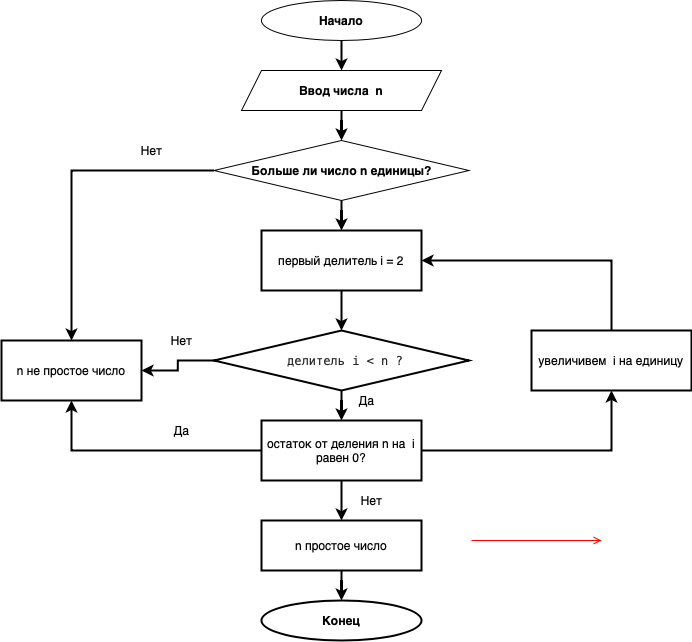

The diagram above was exported from draw.io. Its source (the exported page's mxGraphModel, read from the mxfile embedded in the PNG):
<mxGraphModel dx="786" dy="545" grid="1" gridSize="10" guides="1" tooltips="1" connect="1" arrows="1" fold="1" page="1" pageScale="1" pageWidth="1169" pageHeight="826" background="#ffffff" math="0" shadow="0">
  <root>
    <mxCell id="0" />
    <mxCell id="1" parent="0" />
    <mxCell id="20" value="" style="endArrow=open;strokeColor=#FF0000;endFill=1;rounded=0" parent="1" edge="1">
      <mxGeometry relative="1" as="geometry">
        <mxPoint x="490" y="600" as="sourcePoint" />
        <mxPoint x="620" y="600" as="targetPoint" />
      </mxGeometry>
    </mxCell>
    <mxCell id="9ZvbQ1pjm7o2bAiN4-9l-54" style="edgeStyle=orthogonalEdgeStyle;rounded=0;orthogonalLoop=1;jettySize=auto;html=1;exitX=0.5;exitY=1;exitDx=0;exitDy=0;strokeWidth=2;" edge="1" parent="1" source="9ZvbQ1pjm7o2bAiN4-9l-41" target="9ZvbQ1pjm7o2bAiN4-9l-42">
      <mxGeometry relative="1" as="geometry">
        <Array as="points">
          <mxPoint x="360" y="100" />
        </Array>
      </mxGeometry>
    </mxCell>
    <mxCell id="9ZvbQ1pjm7o2bAiN4-9l-41" value="&lt;b&gt;Начало&lt;/b&gt;" style="ellipse;whiteSpace=wrap;html=1;fontFamily=Helvetica;fontSize=12;strokeWidth=1;" vertex="1" parent="1">
      <mxGeometry x="280" y="60" width="160" height="40" as="geometry" />
    </mxCell>
    <mxCell id="9ZvbQ1pjm7o2bAiN4-9l-56" value="" style="edgeStyle=orthogonalEdgeStyle;rounded=0;orthogonalLoop=1;jettySize=auto;html=1;entryX=0.5;entryY=0;entryDx=0;entryDy=0;strokeWidth=2;" edge="1" parent="1" source="9ZvbQ1pjm7o2bAiN4-9l-42">
      <mxGeometry relative="1" as="geometry">
        <mxPoint x="360" y="200" as="targetPoint" />
      </mxGeometry>
    </mxCell>
    <mxCell id="9ZvbQ1pjm7o2bAiN4-9l-42" value="&lt;b&gt;Ввод числа &amp;nbsp;n&lt;/b&gt;" style="shape=parallelogram;perimeter=parallelogramPerimeter;whiteSpace=wrap;html=1;fixedSize=1;strokeWidth=1;" vertex="1" parent="1">
      <mxGeometry x="260" y="130" width="200" height="40" as="geometry" />
    </mxCell>
    <mxCell id="9ZvbQ1pjm7o2bAiN4-9l-47" value="&lt;b&gt;Конец&lt;/b&gt;" style="ellipse;whiteSpace=wrap;html=1;strokeWidth=2;" vertex="1" parent="1">
      <mxGeometry x="280" y="660" width="160" height="40" as="geometry" />
    </mxCell>
    <mxCell id="9ZvbQ1pjm7o2bAiN4-9l-71" value="" style="edgeStyle=orthogonalEdgeStyle;rounded=0;orthogonalLoop=1;jettySize=auto;html=1;strokeWidth=2;fontFamily=Helvetica;fontSize=12;" edge="1" parent="1" source="9ZvbQ1pjm7o2bAiN4-9l-62" target="9ZvbQ1pjm7o2bAiN4-9l-64">
      <mxGeometry relative="1" as="geometry" />
    </mxCell>
    <mxCell id="9ZvbQ1pjm7o2bAiN4-9l-76" style="edgeStyle=orthogonalEdgeStyle;rounded=0;orthogonalLoop=1;jettySize=auto;html=1;strokeWidth=2;fontFamily=Helvetica;fontSize=12;" edge="1" parent="1" source="9ZvbQ1pjm7o2bAiN4-9l-62" target="9ZvbQ1pjm7o2bAiN4-9l-70">
      <mxGeometry relative="1" as="geometry" />
    </mxCell>
    <mxCell id="9ZvbQ1pjm7o2bAiN4-9l-62" value="&lt;b&gt;Больше ли число n единицы?&lt;/b&gt;" style="rhombus;whiteSpace=wrap;html=1;strokeWidth=1;gradientColor=none;fontFamily=Helvetica;fontSize=12;" vertex="1" parent="1">
      <mxGeometry x="232.5" y="200" width="255" height="60" as="geometry" />
    </mxCell>
    <mxCell id="9ZvbQ1pjm7o2bAiN4-9l-72" value="" style="edgeStyle=orthogonalEdgeStyle;rounded=0;orthogonalLoop=1;jettySize=auto;html=1;strokeWidth=2;fontFamily=Helvetica;fontSize=12;" edge="1" parent="1" source="9ZvbQ1pjm7o2bAiN4-9l-64" target="9ZvbQ1pjm7o2bAiN4-9l-66">
      <mxGeometry relative="1" as="geometry" />
    </mxCell>
    <mxCell id="9ZvbQ1pjm7o2bAiN4-9l-64" value="первый делитель i = 2" style="rounded=0;whiteSpace=wrap;html=1;strokeWidth=2;gradientColor=none;fontFamily=Helvetica;fontSize=12;" vertex="1" parent="1">
      <mxGeometry x="280" y="290" width="160" height="60" as="geometry" />
    </mxCell>
    <mxCell id="9ZvbQ1pjm7o2bAiN4-9l-80" value="" style="edgeStyle=orthogonalEdgeStyle;rounded=0;orthogonalLoop=1;jettySize=auto;html=1;strokeWidth=2;fontFamily=Helvetica;fontSize=12;" edge="1" parent="1" source="9ZvbQ1pjm7o2bAiN4-9l-66" target="9ZvbQ1pjm7o2bAiN4-9l-67">
      <mxGeometry relative="1" as="geometry" />
    </mxCell>
    <mxCell id="9ZvbQ1pjm7o2bAiN4-9l-87" style="edgeStyle=orthogonalEdgeStyle;rounded=0;orthogonalLoop=1;jettySize=auto;html=1;exitX=0;exitY=0.5;exitDx=0;exitDy=0;entryX=1;entryY=0.5;entryDx=0;entryDy=0;strokeWidth=2;fontFamily=Helvetica;fontSize=12;" edge="1" parent="1" source="9ZvbQ1pjm7o2bAiN4-9l-66" target="9ZvbQ1pjm7o2bAiN4-9l-70">
      <mxGeometry relative="1" as="geometry" />
    </mxCell>
    <mxCell id="9ZvbQ1pjm7o2bAiN4-9l-66" value="&lt;p style=&quot;margin: 0px ; font-stretch: normal ; line-height: normal ; font-family: &amp;#34;menlo&amp;#34; ; color: rgba(0 , 0 , 0 , 0.85) ; background-color: rgb(255 , 255 , 255)&quot;&gt;&amp;nbsp;делитель i &amp;lt; n ?&lt;/p&gt;" style="rhombus;whiteSpace=wrap;html=1;strokeWidth=2;gradientColor=none;fontFamily=Helvetica;fontSize=12;" vertex="1" parent="1">
      <mxGeometry x="232.5" y="390" width="255" height="60" as="geometry" />
    </mxCell>
    <mxCell id="9ZvbQ1pjm7o2bAiN4-9l-77" style="edgeStyle=orthogonalEdgeStyle;rounded=0;orthogonalLoop=1;jettySize=auto;html=1;strokeWidth=2;fontFamily=Helvetica;fontSize=12;" edge="1" parent="1" source="9ZvbQ1pjm7o2bAiN4-9l-67" target="9ZvbQ1pjm7o2bAiN4-9l-70">
      <mxGeometry relative="1" as="geometry" />
    </mxCell>
    <mxCell id="9ZvbQ1pjm7o2bAiN4-9l-83" style="edgeStyle=orthogonalEdgeStyle;rounded=0;orthogonalLoop=1;jettySize=auto;html=1;exitX=1;exitY=0.5;exitDx=0;exitDy=0;entryX=0.5;entryY=1;entryDx=0;entryDy=0;strokeWidth=2;fontFamily=Helvetica;fontSize=12;" edge="1" parent="1" source="9ZvbQ1pjm7o2bAiN4-9l-67" target="9ZvbQ1pjm7o2bAiN4-9l-68">
      <mxGeometry relative="1" as="geometry" />
    </mxCell>
    <mxCell id="9ZvbQ1pjm7o2bAiN4-9l-91" style="edgeStyle=orthogonalEdgeStyle;rounded=0;orthogonalLoop=1;jettySize=auto;html=1;exitX=0.5;exitY=1;exitDx=0;exitDy=0;entryX=0.5;entryY=0;entryDx=0;entryDy=0;strokeWidth=2;fontFamily=Helvetica;fontSize=12;" edge="1" parent="1" source="9ZvbQ1pjm7o2bAiN4-9l-67" target="9ZvbQ1pjm7o2bAiN4-9l-69">
      <mxGeometry relative="1" as="geometry" />
    </mxCell>
    <mxCell id="9ZvbQ1pjm7o2bAiN4-9l-67" value="остаток от деления n на &amp;nbsp;i равен 0?" style="rounded=0;whiteSpace=wrap;html=1;strokeWidth=2;gradientColor=none;fontFamily=Helvetica;fontSize=12;" vertex="1" parent="1">
      <mxGeometry x="280" y="480" width="160" height="60" as="geometry" />
    </mxCell>
    <mxCell id="9ZvbQ1pjm7o2bAiN4-9l-84" style="edgeStyle=orthogonalEdgeStyle;rounded=0;orthogonalLoop=1;jettySize=auto;html=1;entryX=1;entryY=0.5;entryDx=0;entryDy=0;strokeWidth=2;fontFamily=Helvetica;fontSize=12;" edge="1" parent="1" source="9ZvbQ1pjm7o2bAiN4-9l-68" target="9ZvbQ1pjm7o2bAiN4-9l-64">
      <mxGeometry relative="1" as="geometry">
        <Array as="points">
          <mxPoint x="630" y="320" />
        </Array>
      </mxGeometry>
    </mxCell>
    <mxCell id="9ZvbQ1pjm7o2bAiN4-9l-68" value="увеличивем &amp;nbsp;i на единицу" style="rounded=0;whiteSpace=wrap;html=1;strokeWidth=2;gradientColor=none;fontFamily=Helvetica;fontSize=12;" vertex="1" parent="1">
      <mxGeometry x="550" y="390" width="160" height="60" as="geometry" />
    </mxCell>
    <mxCell id="9ZvbQ1pjm7o2bAiN4-9l-89" value="" style="edgeStyle=orthogonalEdgeStyle;rounded=0;orthogonalLoop=1;jettySize=auto;html=1;strokeWidth=2;fontFamily=Helvetica;fontSize=12;" edge="1" parent="1" source="9ZvbQ1pjm7o2bAiN4-9l-69" target="9ZvbQ1pjm7o2bAiN4-9l-47">
      <mxGeometry relative="1" as="geometry" />
    </mxCell>
    <mxCell id="9ZvbQ1pjm7o2bAiN4-9l-90" style="edgeStyle=orthogonalEdgeStyle;rounded=0;orthogonalLoop=1;jettySize=auto;html=1;exitX=0.5;exitY=0;exitDx=0;exitDy=0;strokeWidth=2;fontFamily=Helvetica;fontSize=12;" edge="1" parent="1" source="9ZvbQ1pjm7o2bAiN4-9l-69">
      <mxGeometry relative="1" as="geometry">
        <mxPoint x="360" y="580" as="targetPoint" />
      </mxGeometry>
    </mxCell>
    <mxCell id="9ZvbQ1pjm7o2bAiN4-9l-69" value="n простое число" style="rounded=0;whiteSpace=wrap;html=1;strokeWidth=2;gradientColor=none;fontFamily=Helvetica;fontSize=12;" vertex="1" parent="1">
      <mxGeometry x="280" y="580" width="160" height="50" as="geometry" />
    </mxCell>
    <mxCell id="9ZvbQ1pjm7o2bAiN4-9l-70" value="n не простое число" style="rounded=0;whiteSpace=wrap;html=1;strokeWidth=2;gradientColor=none;fontFamily=Helvetica;fontSize=12;" vertex="1" parent="1">
      <mxGeometry x="20" y="400" width="140" height="60" as="geometry" />
    </mxCell>
    <mxCell id="9ZvbQ1pjm7o2bAiN4-9l-79" value="Нет" style="text;html=1;align=center;verticalAlign=middle;resizable=0;points=[];autosize=1;fontSize=12;fontFamily=Helvetica;" vertex="1" parent="1">
      <mxGeometry x="150" y="200" width="40" height="20" as="geometry" />
    </mxCell>
    <mxCell id="9ZvbQ1pjm7o2bAiN4-9l-81" value="Нет" style="text;html=1;align=center;verticalAlign=middle;resizable=0;points=[];autosize=1;fontSize=12;fontFamily=Helvetica;" vertex="1" parent="1">
      <mxGeometry x="370" y="550" width="40" height="20" as="geometry" />
    </mxCell>
    <mxCell id="9ZvbQ1pjm7o2bAiN4-9l-82" value="Да" style="text;html=1;align=center;verticalAlign=middle;resizable=0;points=[];autosize=1;fontSize=12;fontFamily=Helvetica;" vertex="1" parent="1">
      <mxGeometry x="185" y="480" width="30" height="20" as="geometry" />
    </mxCell>
    <mxCell id="9ZvbQ1pjm7o2bAiN4-9l-86" value="Да" style="text;html=1;align=center;verticalAlign=middle;resizable=0;points=[];autosize=1;fontSize=12;fontFamily=Helvetica;" vertex="1" parent="1">
      <mxGeometry x="370" y="450" width="30" height="20" as="geometry" />
    </mxCell>
    <mxCell id="9ZvbQ1pjm7o2bAiN4-9l-88" value="Нет" style="text;html=1;align=center;verticalAlign=middle;resizable=0;points=[];autosize=1;fontSize=12;fontFamily=Helvetica;" vertex="1" parent="1">
      <mxGeometry x="180" y="390" width="40" height="20" as="geometry" />
    </mxCell>
  </root>
</mxGraphModel>